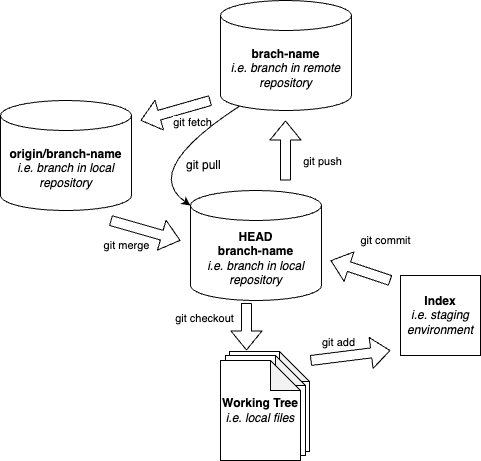

The diagram above was exported from draw.io. Its source (the exported page's mxGraphModel, read from the mxfile embedded in the PNG):
<mxGraphModel dx="606" dy="1487" grid="1" gridSize="10" guides="1" tooltips="1" connect="1" arrows="1" fold="1" page="1" pageScale="1" pageWidth="850" pageHeight="1100" math="0" shadow="0">
  <root>
    <mxCell id="0" />
    <mxCell id="1" parent="0" />
    <mxCell id="9" value="" style="shape=note;whiteSpace=wrap;html=1;backgroundOutline=1;darkOpacity=0.05;" parent="1" vertex="1">
      <mxGeometry x="269" y="341" width="80" height="100" as="geometry" />
    </mxCell>
    <mxCell id="8" value="" style="shape=note;whiteSpace=wrap;html=1;backgroundOutline=1;darkOpacity=0.05;" parent="1" vertex="1">
      <mxGeometry x="265" y="345" width="80" height="100" as="geometry" />
    </mxCell>
    <mxCell id="2" value="&lt;b&gt;Working Tree&lt;/b&gt;&lt;div&gt;&lt;i&gt;i.e. local files&lt;/i&gt;&lt;/div&gt;" style="shape=note;whiteSpace=wrap;html=1;backgroundOutline=1;darkOpacity=0.05;" parent="1" vertex="1">
      <mxGeometry x="260" y="350" width="80" height="100" as="geometry" />
    </mxCell>
    <mxCell id="7" value="&lt;b&gt;Index&lt;/b&gt;&lt;div&gt;&lt;i&gt;i.e. staging environment&lt;/i&gt;&lt;/div&gt;" style="whiteSpace=wrap;html=1;aspect=fixed;" parent="1" vertex="1">
      <mxGeometry x="440" y="265" width="80" height="80" as="geometry" />
    </mxCell>
    <mxCell id="10" value="" style="shape=flexArrow;endArrow=classic;html=1;" parent="1" edge="1">
      <mxGeometry width="50" height="50" relative="1" as="geometry">
        <mxPoint x="350" y="350" as="sourcePoint" />
        <mxPoint x="430" y="340" as="targetPoint" />
      </mxGeometry>
    </mxCell>
    <mxCell id="11" value="git add" style="edgeLabel;html=1;align=center;verticalAlign=middle;resizable=0;points=[];rotation=0;" parent="10" vertex="1" connectable="0">
      <mxGeometry x="-0.2603" y="-1" relative="1" as="geometry">
        <mxPoint x="-2" y="-16" as="offset" />
      </mxGeometry>
    </mxCell>
    <mxCell id="12" value="&lt;b&gt;HEAD&lt;/b&gt;&lt;div&gt;&lt;b&gt;branch-name&lt;br&gt;&lt;/b&gt;&lt;div&gt;&lt;i&gt;i.e. branch in local repository&lt;/i&gt;&lt;/div&gt;&lt;/div&gt;" style="shape=cylinder3;whiteSpace=wrap;html=1;boundedLbl=1;backgroundOutline=1;size=15;" parent="1" vertex="1">
      <mxGeometry x="230" y="180" width="131" height="110" as="geometry" />
    </mxCell>
    <mxCell id="13" value="" style="shape=flexArrow;endArrow=classic;html=1;" parent="1" edge="1">
      <mxGeometry width="50" height="50" relative="1" as="geometry">
        <mxPoint x="430" y="270" as="sourcePoint" />
        <mxPoint x="370" y="250" as="targetPoint" />
      </mxGeometry>
    </mxCell>
    <mxCell id="15" value="git commit" style="edgeLabel;html=1;align=center;verticalAlign=middle;resizable=0;points=[];" parent="13" vertex="1" connectable="0">
      <mxGeometry x="0.0385" relative="1" as="geometry">
        <mxPoint x="26" y="-30" as="offset" />
      </mxGeometry>
    </mxCell>
    <mxCell id="16" value="" style="shape=flexArrow;endArrow=classic;html=1;" parent="1" edge="1">
      <mxGeometry width="50" height="50" relative="1" as="geometry">
        <mxPoint x="325" y="170" as="sourcePoint" />
        <mxPoint x="325" y="110" as="targetPoint" />
      </mxGeometry>
    </mxCell>
    <mxCell id="17" value="git push" style="edgeLabel;html=1;align=center;verticalAlign=middle;resizable=0;points=[];" parent="16" vertex="1" connectable="0">
      <mxGeometry x="0.0385" relative="1" as="geometry">
        <mxPoint x="36" y="11" as="offset" />
      </mxGeometry>
    </mxCell>
    <mxCell id="18" value="&lt;b&gt;brach-name&lt;br&gt;&lt;/b&gt;&lt;div&gt;&lt;i&gt;i.e. branch in remote repository&lt;/i&gt;&lt;/div&gt;" style="shape=cylinder3;whiteSpace=wrap;html=1;boundedLbl=1;backgroundOutline=1;size=15;" parent="1" vertex="1">
      <mxGeometry x="260" y="-10" width="131" height="110" as="geometry" />
    </mxCell>
    <mxCell id="19" value="" style="shape=flexArrow;endArrow=classic;html=1;" edge="1" parent="1">
      <mxGeometry width="50" height="50" relative="1" as="geometry">
        <mxPoint x="250" y="90" as="sourcePoint" />
        <mxPoint x="180" y="110" as="targetPoint" />
      </mxGeometry>
    </mxCell>
    <mxCell id="20" value="git fetch" style="edgeLabel;html=1;align=center;verticalAlign=middle;resizable=0;points=[];" vertex="1" connectable="0" parent="19">
      <mxGeometry x="0.0385" relative="1" as="geometry">
        <mxPoint x="18" y="11" as="offset" />
      </mxGeometry>
    </mxCell>
    <mxCell id="21" value="&lt;b&gt;origin/branch-name&lt;/b&gt;&lt;div&gt;&lt;i&gt;i.e. branch in local repository&lt;/i&gt;&lt;/div&gt;" style="shape=cylinder3;whiteSpace=wrap;html=1;boundedLbl=1;backgroundOutline=1;size=15;" vertex="1" parent="1">
      <mxGeometry x="40" y="90" width="131" height="110" as="geometry" />
    </mxCell>
    <mxCell id="23" value="" style="shape=flexArrow;endArrow=classic;html=1;" edge="1" parent="1">
      <mxGeometry width="50" height="50" relative="1" as="geometry">
        <mxPoint x="150" y="210" as="sourcePoint" />
        <mxPoint x="220" y="230" as="targetPoint" />
      </mxGeometry>
    </mxCell>
    <mxCell id="24" value="git merge" style="edgeLabel;html=1;align=center;verticalAlign=middle;resizable=0;points=[];" vertex="1" connectable="0" parent="23">
      <mxGeometry x="0.0385" relative="1" as="geometry">
        <mxPoint x="-21" y="14" as="offset" />
      </mxGeometry>
    </mxCell>
    <mxCell id="25" value="" style="curved=1;endArrow=classic;html=1;exitX=0.145;exitY=1;exitDx=0;exitDy=-4.35;exitPerimeter=0;entryX=0;entryY=0;entryDx=0;entryDy=15;entryPerimeter=0;" edge="1" parent="1" source="18" target="12">
      <mxGeometry width="50" height="50" relative="1" as="geometry">
        <mxPoint x="290" y="310" as="sourcePoint" />
        <mxPoint x="340" y="260" as="targetPoint" />
        <Array as="points">
          <mxPoint x="180" y="160" />
        </Array>
      </mxGeometry>
    </mxCell>
    <mxCell id="26" value="git pull" style="text;strokeColor=none;fillColor=none;align=left;verticalAlign=middle;spacingLeft=4;spacingRight=4;overflow=hidden;points=[[0,0.5],[1,0.5]];portConstraint=eastwest;rotatable=0;whiteSpace=wrap;html=1;" vertex="1" parent="1">
      <mxGeometry x="220" y="140" width="80" height="30" as="geometry" />
    </mxCell>
    <mxCell id="39" value="" style="shape=flexArrow;endArrow=classic;html=1;exitX=0.427;exitY=1.023;exitDx=0;exitDy=0;exitPerimeter=0;" edge="1" parent="1" source="12">
      <mxGeometry width="50" height="50" relative="1" as="geometry">
        <mxPoint x="360" y="360" as="sourcePoint" />
        <mxPoint x="286" y="340" as="targetPoint" />
      </mxGeometry>
    </mxCell>
    <mxCell id="40" value="git checkout" style="edgeLabel;html=1;align=center;verticalAlign=middle;resizable=0;points=[];rotation=0;" vertex="1" connectable="0" parent="39">
      <mxGeometry x="-0.2603" y="-1" relative="1" as="geometry">
        <mxPoint x="-41" y="-3" as="offset" />
      </mxGeometry>
    </mxCell>
  </root>
</mxGraphModel>